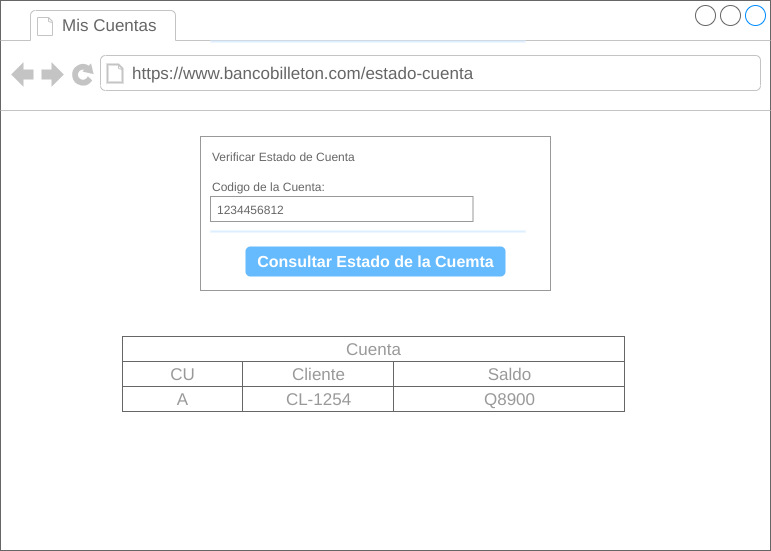

The diagram above was exported from draw.io. Its source (the exported page's mxGraphModel, read from the mxfile embedded in the PNG):
<mxGraphModel dx="1102" dy="426" grid="1" gridSize="10" guides="1" tooltips="1" connect="1" arrows="1" fold="1" page="1" pageScale="1" pageWidth="827" pageHeight="1169" math="0" shadow="0">
  <root>
    <mxCell id="ygM63DwDcf0W7_26-EKG-0" />
    <mxCell id="ygM63DwDcf0W7_26-EKG-1" parent="ygM63DwDcf0W7_26-EKG-0" />
    <mxCell id="1AkZU1mF6Zdaldo-HgRS-0" value="" style="strokeWidth=1;shadow=0;dashed=0;align=center;html=1;shape=mxgraph.mockup.containers.browserWindow;rSize=0;strokeColor=#666666;strokeColor2=#008cff;strokeColor3=#c4c4c4;mainText=,;recursiveResize=0;" parent="ygM63DwDcf0W7_26-EKG-1" vertex="1">
      <mxGeometry x="28" y="34" width="770" height="550" as="geometry" />
    </mxCell>
    <mxCell id="1AkZU1mF6Zdaldo-HgRS-1" value="Mis Cuentas" style="strokeWidth=1;shadow=0;dashed=0;align=center;html=1;shape=mxgraph.mockup.containers.anchor;fontSize=17;fontColor=#666666;align=left;" parent="1AkZU1mF6Zdaldo-HgRS-0" vertex="1">
      <mxGeometry x="60" y="12" width="110" height="26" as="geometry" />
    </mxCell>
    <mxCell id="1AkZU1mF6Zdaldo-HgRS-2" value="https://www.bancobilleton.com/estado-cuenta" style="strokeWidth=1;shadow=0;dashed=0;align=center;html=1;shape=mxgraph.mockup.containers.anchor;rSize=0;fontSize=17;fontColor=#666666;align=left;" parent="1AkZU1mF6Zdaldo-HgRS-0" vertex="1">
      <mxGeometry x="130" y="60" width="250" height="26" as="geometry" />
    </mxCell>
    <mxCell id="1AkZU1mF6Zdaldo-HgRS-3" value="" style="strokeWidth=1;shadow=0;dashed=0;align=center;html=1;shape=mxgraph.mockup.forms.rrect;rSize=0;strokeColor=#999999;fillColor=#ffffff;" parent="1AkZU1mF6Zdaldo-HgRS-0" vertex="1">
      <mxGeometry x="200" y="136" width="350" height="154" as="geometry" />
    </mxCell>
    <mxCell id="1AkZU1mF6Zdaldo-HgRS-4" value="Verificar Estado de Cuenta" style="strokeWidth=1;shadow=0;dashed=0;align=center;html=1;shape=mxgraph.mockup.forms.anchor;fontSize=12;fontColor=#666666;align=left;resizeWidth=1;spacingLeft=0;" parent="1AkZU1mF6Zdaldo-HgRS-3" vertex="1">
      <mxGeometry width="175" height="20" relative="1" as="geometry">
        <mxPoint x="10" y="10" as="offset" />
      </mxGeometry>
    </mxCell>
    <mxCell id="1AkZU1mF6Zdaldo-HgRS-5" value="" style="shape=line;strokeColor=#ddeeff;strokeWidth=2;html=1;resizeWidth=1;" parent="1AkZU1mF6Zdaldo-HgRS-3" vertex="1">
      <mxGeometry width="314.99999999999994" height="10" relative="1" as="geometry">
        <mxPoint x="10" y="90" as="offset" />
      </mxGeometry>
    </mxCell>
    <mxCell id="1AkZU1mF6Zdaldo-HgRS-6" value="Codigo de la Cuenta:" style="strokeWidth=1;shadow=0;dashed=0;align=center;html=1;shape=mxgraph.mockup.forms.anchor;fontSize=12;fontColor=#666666;align=left;resizeWidth=1;spacingLeft=0;" parent="1AkZU1mF6Zdaldo-HgRS-3" vertex="1">
      <mxGeometry width="175" height="20" relative="1" as="geometry">
        <mxPoint x="10" y="40" as="offset" />
      </mxGeometry>
    </mxCell>
    <mxCell id="1AkZU1mF6Zdaldo-HgRS-7" value="1234456812" style="strokeWidth=1;shadow=0;dashed=0;align=center;html=1;shape=mxgraph.mockup.forms.rrect;rSize=0;strokeColor=#999999;fontColor=#666666;align=left;spacingLeft=5;resizeWidth=1;" parent="1AkZU1mF6Zdaldo-HgRS-3" vertex="1">
      <mxGeometry width="262.5" height="25" relative="1" as="geometry">
        <mxPoint x="10" y="60" as="offset" />
      </mxGeometry>
    </mxCell>
    <mxCell id="1AkZU1mF6Zdaldo-HgRS-10" value="Consultar Estado de la Cuemta" style="strokeWidth=1;shadow=0;dashed=0;align=center;html=1;shape=mxgraph.mockup.forms.rrect;rSize=5;strokeColor=none;fontColor=#ffffff;fillColor=#66bbff;fontSize=16;fontStyle=1;" parent="1AkZU1mF6Zdaldo-HgRS-3" vertex="1">
      <mxGeometry y="1" width="260" height="30" relative="1" as="geometry">
        <mxPoint x="45" y="-44" as="offset" />
      </mxGeometry>
    </mxCell>
    <mxCell id="1AkZU1mF6Zdaldo-HgRS-12" value="" style="shape=line;strokeColor=#ddeeff;strokeWidth=2;html=1;resizeWidth=1;" parent="1AkZU1mF6Zdaldo-HgRS-3" vertex="1">
      <mxGeometry y="1" width="314.99999999999994" height="10" relative="1" as="geometry">
        <mxPoint x="10" y="-254" as="offset" />
      </mxGeometry>
    </mxCell>
    <mxCell id="1AkZU1mF6Zdaldo-HgRS-13" value="" style="strokeWidth=1;shadow=0;dashed=0;align=center;html=1;shape=mxgraph.mockup.misc.rrect;rSize=0;strokeColor=#666666;" parent="1AkZU1mF6Zdaldo-HgRS-0" vertex="1">
      <mxGeometry x="162" y="336" width="462" height="75" as="geometry" />
    </mxCell>
    <mxCell id="1AkZU1mF6Zdaldo-HgRS-14" value="Cuenta" style="strokeColor=inherit;fillColor=inherit;gradientColor=inherit;strokeWidth=1;shadow=0;dashed=0;align=center;html=1;shape=mxgraph.mockup.misc.rrect;rSize=0;fontSize=17;fontColor=#999999;" parent="1AkZU1mF6Zdaldo-HgRS-13" vertex="1">
      <mxGeometry x="-40" width="502" height="25" as="geometry" />
    </mxCell>
    <mxCell id="1AkZU1mF6Zdaldo-HgRS-15" value="CU" style="strokeColor=inherit;fillColor=inherit;gradientColor=inherit;strokeWidth=1;shadow=0;dashed=0;align=center;html=1;shape=mxgraph.mockup.misc.rrect;rSize=0;fontSize=17;fontColor=#999999;" parent="1AkZU1mF6Zdaldo-HgRS-13" vertex="1">
      <mxGeometry x="-40" y="25" width="120" height="25" as="geometry" />
    </mxCell>
    <mxCell id="1AkZU1mF6Zdaldo-HgRS-16" value="Cliente" style="strokeColor=inherit;fillColor=inherit;gradientColor=inherit;strokeWidth=1;shadow=0;dashed=0;align=center;html=1;shape=mxgraph.mockup.misc.rrect;rSize=0;fontSize=17;fontColor=#999999;" parent="1AkZU1mF6Zdaldo-HgRS-13" vertex="1">
      <mxGeometry x="80" y="25" width="151" height="25" as="geometry" />
    </mxCell>
    <mxCell id="1AkZU1mF6Zdaldo-HgRS-17" value="Saldo" style="strokeColor=inherit;fillColor=inherit;gradientColor=inherit;strokeWidth=1;shadow=0;dashed=0;align=center;html=1;shape=mxgraph.mockup.misc.rrect;rSize=0;fontSize=17;fontColor=#999999;" parent="1AkZU1mF6Zdaldo-HgRS-13" vertex="1">
      <mxGeometry x="231" y="25" width="231" height="25" as="geometry" />
    </mxCell>
    <mxCell id="1AkZU1mF6Zdaldo-HgRS-18" value="A" style="strokeColor=inherit;fillColor=inherit;gradientColor=inherit;strokeWidth=1;shadow=0;dashed=0;align=center;html=1;shape=mxgraph.mockup.misc.rrect;rSize=0;fontSize=17;fontColor=#999999;" parent="1AkZU1mF6Zdaldo-HgRS-13" vertex="1">
      <mxGeometry x="-40" y="50" width="120" height="25" as="geometry" />
    </mxCell>
    <mxCell id="1AkZU1mF6Zdaldo-HgRS-19" value="CL-1254" style="strokeColor=inherit;fillColor=inherit;gradientColor=inherit;strokeWidth=1;shadow=0;dashed=0;align=center;html=1;shape=mxgraph.mockup.misc.rrect;rSize=0;fontSize=17;fontColor=#999999;" parent="1AkZU1mF6Zdaldo-HgRS-13" vertex="1">
      <mxGeometry x="80" y="50" width="151" height="25" as="geometry" />
    </mxCell>
    <mxCell id="1AkZU1mF6Zdaldo-HgRS-20" value="Q8900" style="strokeColor=inherit;fillColor=inherit;gradientColor=inherit;strokeWidth=1;shadow=0;dashed=0;align=center;html=1;shape=mxgraph.mockup.misc.rrect;rSize=0;fontSize=17;fontColor=#999999;" parent="1AkZU1mF6Zdaldo-HgRS-13" vertex="1">
      <mxGeometry x="231" y="50" width="231" height="25" as="geometry" />
    </mxCell>
  </root>
</mxGraphModel>